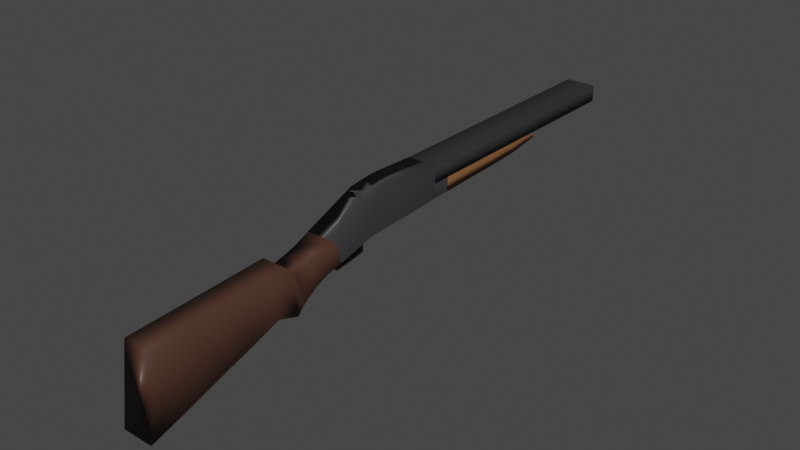 # Source: shotgun.blend  (saved by Blender 3.4.6; exported with 4.5.12 LTS)
import bpy
from mathutils import Matrix  # noqa: F401  (used for matrix-valued properties, if any)

bpy.ops.wm.read_factory_settings(use_empty=True)
scene = bpy.context.scene
scene.name = 'Scene'

# ---- collections
col_collection = bpy.data.collections.new('Collection'); scene.collection.children.link(col_collection)

# ---- materials (node trees are filled in below, after node groups)
mat_material = bpy.data.materials.new('Material')
mat_material.alpha_threshold = 0.0
mat_material.use_transparent_shadow = False
mat_material.roughness = 0.5
mat_material.line_color = (0.0, 0.0, 0.0, 1.0)
mat_material_001 = bpy.data.materials.new('Material.001')
mat_material_001.alpha_threshold = 0.0
mat_material_001.use_transparent_shadow = False
mat_material_001.roughness = 0.5
mat_material_001.line_color = (0.0, 0.0, 0.0, 1.0)
mat_material_004 = bpy.data.materials.new('Material.004')
mat_material_004.use_transparent_shadow = False
mat_material_003 = bpy.data.materials.new('Material.003')
mat_material_003.use_transparent_shadow = False

# ---- material node trees
mat_material.use_nodes = True; mat_material.node_tree.nodes.clear()
_N = mat_material.node_tree.nodes; _L = mat_material.node_tree.links
n0 = _N.new('ShaderNodeOutputMaterial'); n0.name = 'Material Output'; n0.location = (300, 300)
n1 = _N.new('ShaderNodeBsdfPrincipled'); n1.name = 'Principled BSDF'; n1.location = (10, 300)
n1.distribution = 'GGX'
n1.subsurface_method = 'RANDOM_WALK_SKIN'
n1.inputs[0].default_value = (0.04667, 0.04667, 0.04971, 1.0)
n1.inputs[3].default_value = 1.45
n1.inputs[27].default_value = (0.0, 0.0, 0.0, 1.0)
n1.inputs[28].default_value = 1.0
_L.new(n1.outputs[0], n0.inputs[0])
n0.is_active_output = True
mat_material_001.use_nodes = True; mat_material_001.node_tree.nodes.clear()
_N = mat_material_001.node_tree.nodes; _L = mat_material_001.node_tree.links
n0 = _N.new('ShaderNodeOutputMaterial'); n0.name = 'Material Output'; n0.location = (300, 300)
n1 = _N.new('ShaderNodeBsdfPrincipled'); n1.name = 'Principled BSDF'; n1.location = (10, 300)
n1.distribution = 'GGX'
n1.subsurface_method = 'RANDOM_WALK_SKIN'
n1.inputs[0].default_value = (0.07036, 0.03071, 0.01938, 1.0)
n1.inputs[3].default_value = 1.45
n1.inputs[27].default_value = (0.0, 0.0, 0.0, 1.0)
n1.inputs[28].default_value = 1.0
_L.new(n1.outputs[0], n0.inputs[0])
n0.is_active_output = True
mat_material_004.use_nodes = True; mat_material_004.node_tree.nodes.clear()
_N = mat_material_004.node_tree.nodes; _L = mat_material_004.node_tree.links
n0 = _N.new('ShaderNodeBsdfPrincipled'); n0.name = 'Principled BSDF'; n0.location = (10, 300)
n0.distribution = 'GGX'
n0.subsurface_method = 'RANDOM_WALK_SKIN'
n0.inputs[0].default_value = (0.02732, 0.02732, 0.02956, 1.0)
n0.inputs[3].default_value = 1.45
n0.inputs[27].default_value = (0.0, 0.0, 0.0, 1.0)
n0.inputs[28].default_value = 1.0
n1 = _N.new('ShaderNodeOutputMaterial'); n1.name = 'Material Output'; n1.location = (300, 300)
_L.new(n0.outputs[0], n1.inputs[0])
n1.is_active_output = True
mat_material_003.use_nodes = True; mat_material_003.node_tree.nodes.clear()
_N = mat_material_003.node_tree.nodes; _L = mat_material_003.node_tree.links
n0 = _N.new('ShaderNodeBsdfPrincipled'); n0.name = 'Principled BSDF'; n0.location = (10, 300)
n0.distribution = 'GGX'
n0.subsurface_method = 'RANDOM_WALK_SKIN'
n0.inputs[0].default_value = (0.1779, 0.07819, 0.02956, 1.0)
n0.inputs[3].default_value = 1.45
n0.inputs[27].default_value = (0.0, 0.0, 0.0, 1.0)
n0.inputs[28].default_value = 1.0
n1 = _N.new('ShaderNodeOutputMaterial'); n1.name = 'Material Output'; n1.location = (300, 300)
_L.new(n0.outputs[0], n1.inputs[0])
n1.is_active_output = True

# ---- world
world_world = bpy.data.worlds.new('World'); scene.world = world_world
world_world.use_nodes = True; world_world.node_tree.nodes.clear()
_N = world_world.node_tree.nodes; _L = world_world.node_tree.links
n0 = _N.new('ShaderNodeOutputWorld'); n0.name = 'World Output'; n0.location = (300, 300)
n1 = _N.new('ShaderNodeBackground'); n1.name = 'Background'; n1.location = (10, 300)
n1.inputs[0].default_value = (0.05088, 0.05088, 0.05088, 1.0)
_L.new(n1.outputs[0], n0.inputs[0])
n0.is_active_output = True
world_world.color = (0.05088, 0.05088, 0.05088)
world_world.use_sun_shadow = False
world_world.sun_shadow_jitter_overblur = 0.0

# ---- meshes
me_cube = bpy.data.meshes.new('Cube')
me_cube.from_pydata([(1.0, 0.01132, 0.4053), (1.0, 0.001471, 0.1972), (1.0, -0.8518, 0.2551), (1.0, -0.8105, 0.1109), (-1.0, 0.01127, 0.405), (-1.0, 0.001964, 0.1975), (-1.0, -0.8523, 0.2546), (-1.0, -0.8092, 0.1114), (-1.0, -0.5118, 0.1756), (1.0, -0.498, 0.3976), (-1.0, -0.4984, 0.3972), (1.0, -0.5124, 0.1754), (-1.0, -0.3622, 0.4132), (1.0, -0.3688, 0.1798), (-1.0, -0.3687, 0.1798), (1.0, -0.3619, 0.4136), (-1.0, -0.5798, 0.1686), (1.0, -0.5776, 0.3656), (-1.0, -0.578, 0.3651), (1.0, -0.5805, 0.1683), (1.0, 0.007469, 0.2942), (-1.0, -0.8308, 0.183), (1.0, -0.8311, 0.183), (-1.0, 0.007061, 0.2939), (1.0, -0.5052, 0.2865), (-1.0, -0.5051, 0.2864), (1.0, -0.3646, 0.2891), (-1.0, -0.3647, 0.2889), (-1.0, -0.5789, 0.2668), (1.0, -0.5791, 0.2669), (-1.0, -0.2821, 0.4163), (1.0, -0.2885, 0.1814), (-1.0, -0.2886, 0.1813), (1.0, -0.2819, 0.4166), (1.0, -0.2845, 0.2878), (-1.0, -0.2846, 0.2876), (-0.2627, -0.4983, 0.3973), (-0.26, -0.549, 0.3775), (0.1471, -0.4982, 0.3974), (0.157, -0.5489, 0.3776), (-0.2634, -0.6144, 0.4412), (-0.2607, -0.5906, 0.4218), (0.1463, -0.6143, 0.4412), (0.1563, -0.5905, 0.4219), (0.2859, -0.5803, 0.1684), (0.2845, -0.5568, 0.1755), (-0.1765, -0.5801, 0.1685), (-0.1812, -0.5567, 0.1755), (0.2849, -0.5666, 0.04152), (0.2835, -0.5502, 0.04801), (-0.1776, -0.5664, 0.04158), (-0.1822, -0.55, 0.04805), (0.285, -0.568, 0.05066), (-0.1775, -0.5678, 0.05057), (0.2775, -0.7682, 0.0193), (-0.1849, -0.7681, 0.01936), (0.2776, -0.7697, 0.02971), (-0.1848, -0.7695, 0.02963), (0.2781, -0.7577, 0.03095), (-0.1844, -0.7576, 0.03086), (0.2332, -0.7853, 0.1137), (-0.2293, -0.7851, 0.1136), (0.2336, -0.7733, 0.1149), (-0.2288, -0.7732, 0.1148), (0.976, 0.129, 0.1999), (-0.9709, 0.1287, 0.199), (0.9788, 0.1333, 0.2945), (-0.9675, 0.1345, 0.2946), (0.979, 0.005208, 0.1973), (0.977, 0.01121, 0.2943), (-0.9909, 0.01132, 0.294), (-0.9811, 0.005701, 0.1976)], [], [(17, 39, 37, 18, 6, 2), (22, 2, 6, 21), (35, 30, 4, 23), (16, 46, 44, 19, 3, 7), (29, 17, 2, 22), (23, 4, 0, 20), (26, 15, 9, 24), (14, 13, 11, 45, 47, 8), (28, 18, 10, 25), (15, 12, 10, 36, 38, 9), (33, 30, 12, 15), (32, 31, 13, 14), (34, 33, 15, 26), (25, 10, 12, 27), (21, 6, 18, 28), (24, 9, 17, 29), (8, 47, 46, 16), (9, 38, 39, 17), (11, 24, 29, 19), (7, 21, 28, 16), (8, 25, 27, 14), (31, 34, 26, 13), (16, 28, 25, 8), (13, 26, 24, 11), (69, 68, 64, 66), (19, 29, 22, 3), (32, 35, 23, 5), (3, 22, 21, 7), (14, 27, 35, 32), (1, 20, 34, 31), (20, 0, 33, 34), (5, 1, 31, 32), (0, 4, 30, 33), (27, 12, 30, 35), (43, 42, 40, 41), (37, 36, 10, 18), (39, 38, 42, 43), (38, 36, 40, 42), (37, 39, 43, 41), (36, 37, 41, 40), (44, 45, 11, 19), (46, 47, 51, 50, 53), (50, 51, 49, 48), (44, 46, 53, 52), (47, 45, 49, 51), (45, 44, 52, 48, 49), (53, 50, 55, 57, 59), (56, 57, 55, 54), (50, 48, 54, 55), (52, 53, 59, 58), (48, 52, 58, 56, 54), (59, 57, 61, 63), (62, 63, 61, 60), (57, 56, 60, 61), (58, 59, 63, 62), (56, 58, 62, 60), (65, 67, 66, 64), (71, 70, 67, 65), (68, 71, 65, 64), (70, 69, 66, 67), (23, 20, 69, 70), (1, 5, 71, 68), (5, 23, 70, 71), (20, 1, 68, 69)])
me_cube.polygons.foreach_set('use_smooth', [True] * 64)
_uv = me_cube.uv_layers.new(name='UVMap')
_uv.uv.foreach_set('vector', [0.625, 0.6777, 0.7304, 0.6777, 0.7825, 0.6777, 0.875, 0.6777, 0.875, 0.75, 0.625, 0.75, 0.5, 0.75, 0.625, 0.75, 0.625, 1.0, 0.5, 1.0, 0.5, 0.1715, 0.625, 0.1715, 0.625, 0.25, 0.5, 0.25, 0.125, 0.6777, 0.2279, 0.6777, 0.2857, 0.6777, 0.375, 0.6777, 0.375, 0.75, 0.125, 0.75, 0.5, 0.6777, 0.625, 0.6777, 0.625, 0.75, 0.5, 0.75, 0.5, 0.25, 0.625, 0.25, 0.625, 0.5, 0.5, 0.5, 0.5, 0.6, 0.625, 0.6, 0.625, 0.6567, 0.5, 0.6567, 0.125, 0.6, 0.375, 0.6, 0.375, 0.6567, 0.2856, 0.6567, 0.2273, 0.6567, 0.125, 0.6567, 0.5, 0.0723, 0.625, 0.0723, 0.625, 0.09328, 0.5, 0.09328, 0.625, 0.6, 0.875, 0.6, 0.875, 0.6567, 0.7828, 0.6567, 0.7316, 0.6567, 0.625, 0.6567, 0.625, 0.5785, 0.875, 0.5785, 0.875, 0.6, 0.625, 0.6, 0.125, 0.5785, 0.375, 0.5785, 0.375, 0.6, 0.125, 0.6, 0.5, 0.5785, 0.625, 0.5785, 0.625, 0.6, 0.5, 0.6, 0.5, 0.09328, 0.625, 0.09328, 0.625, 0.15, 0.5, 0.15, 0.5, 0.0, 0.625, 0.0, 0.625, 0.0723, 0.5, 0.0723, 0.5, 0.6567, 0.625, 0.6567, 0.625, 0.6777, 0.5, 0.6777, 0.125, 0.6567, 0.2273, 0.6567, 0.2279, 0.6777, 0.125, 0.6777, 0.625, 0.6567, 0.7316, 0.6567, 0.7304, 0.6777, 0.625, 0.6777, 0.375, 0.6567, 0.5, 0.6567, 0.5, 0.6777, 0.375, 0.6777, 0.375, 0.0, 0.5, 0.0, 0.5, 0.0723, 0.375, 0.0723, 0.375, 0.09328, 0.5, 0.09328, 0.5, 0.15, 0.375, 0.15, 0.375, 0.5785, 0.5, 0.5785, 0.5, 0.6, 0.375, 0.6, 0.375, 0.0723, 0.5, 0.0723, 0.5, 0.09328, 0.375, 0.09328, 0.375, 0.6, 0.5, 0.6, 0.5, 0.6567, 0.375, 0.6567, 0.5, 0.5, 0.375, 0.5, 0.375, 0.5, 0.5, 0.5, 0.375, 0.6777, 0.5, 0.6777, 0.5, 0.75, 0.375, 0.75, 0.375, 0.1715, 0.5, 0.1715, 0.5, 0.25, 0.375, 0.25, 0.375, 0.75, 0.5, 0.75, 0.5, 1.0, 0.375, 1.0, 0.375, 0.15, 0.5, 0.15, 0.5, 0.1715, 0.375, 0.1715, 0.375, 0.5, 0.5, 0.5, 0.5, 0.5785, 0.375, 0.5785, 0.5, 0.5, 0.625, 0.5, 0.625, 0.5785, 0.5, 0.5785, 0.125, 0.5, 0.375, 0.5, 0.375, 0.5785, 0.125, 0.5785, 0.625, 0.5, 0.875, 0.5, 0.875, 0.5785, 0.625, 0.5785, 0.5, 0.15, 0.625, 0.15, 0.625, 0.1715, 0.5, 0.1715, 0.7304, 0.6777, 0.7316, 0.6567, 0.7828, 0.6567, 0.7825, 0.6777, 0.7825, 0.6777, 0.7828, 0.6567, 0.875, 0.6567, 0.875, 0.6777, 0.7304, 0.6777, 0.7316, 0.6567, 0.7316, 0.6567, 0.7304, 0.6777, 0.7316, 0.6567, 0.7828, 0.6567, 0.7828, 0.6567, 0.7316, 0.6567, 0.7825, 0.6777, 0.7304, 0.6777, 0.7304, 0.6777, 0.7825, 0.6777, 0.7828, 0.6567, 0.7825, 0.6777, 0.7825, 0.6777, 0.7828, 0.6567, 0.2857, 0.6777, 0.2856, 0.6567, 0.375, 0.6567, 0.375, 0.6777, 0.2279, 0.6777, 0.2273, 0.6567, 0.2273, 0.6567, 0.2279, 0.6777, 0.2279, 0.6777, 0.2279, 0.6777, 0.2273, 0.6567, 0.2856, 0.6567, 0.2857, 0.6777, 0.2857, 0.6777, 0.2279, 0.6777, 0.2279, 0.6777, 0.2857, 0.6777, 0.2273, 0.6567, 0.2856, 0.6567, 0.2856, 0.6567, 0.2273, 0.6567, 0.2856, 0.6567, 0.2857, 0.6777, 0.2857, 0.6777, 0.2857, 0.6777, 0.2856, 0.6567, 0.2279, 0.6777, 0.2279, 0.6777, 0.2279, 0.6777, 0.2279, 0.6777, 0.2279, 0.6777, 0.2857, 0.6777, 0.2279, 0.6777, 0.2279, 0.6777, 0.2857, 0.6777, 0.2279, 0.6777, 0.2857, 0.6777, 0.2857, 0.6777, 0.2279, 0.6777, 0.2857, 0.6777, 0.2279, 0.6777, 0.2279, 0.6777, 0.2857, 0.6777, 0.2857, 0.6777, 0.2857, 0.6777, 0.2857, 0.6777, 0.2857, 0.6777, 0.2857, 0.6777, 0.2279, 0.6777, 0.2279, 0.6777, 0.2279, 0.6777, 0.2279, 0.6777, 0.2857, 0.6777, 0.2279, 0.6777, 0.2279, 0.6777, 0.2857, 0.6777, 0.2279, 0.6777, 0.2857, 0.6777, 0.2857, 0.6777, 0.2279, 0.6777, 0.2857, 0.6777, 0.2279, 0.6777, 0.2279, 0.6777, 0.2857, 0.6777, 0.2857, 0.6777, 0.2857, 0.6777, 0.2857, 0.6777, 0.2857, 0.6777, 0.375, 0.25, 0.5, 0.25, 0.5, 0.5, 0.375, 0.5, 0.375, 0.25, 0.5, 0.25, 0.5, 0.25, 0.375, 0.25, 0.375, 0.5, 0.125, 0.5, 0.125, 0.5, 0.375, 0.5, 0.5, 0.25, 0.5, 0.5, 0.5, 0.5, 0.5, 0.25, 0.5, 0.25, 0.5, 0.5, 0.5, 0.5, 0.5, 0.25, 0.375, 0.5, 0.125, 0.5, 0.125, 0.5, 0.375, 0.5, 0.375, 0.25, 0.5, 0.25, 0.5, 0.25, 0.375, 0.25, 0.5, 0.5, 0.375, 0.5, 0.375, 0.5, 0.5, 0.5])
me_cube.materials.append(mat_material)
me_cube.use_mirror_vertex_groups = False
me_cube.update()
me_cube_001 = bpy.data.meshes.new('Cube.001')
me_cube_001.from_pydata([(1.0, 1.002, 1.017), (1.0, 1.072, -0.111), (1.0, -1.159, 0.4818), (1.0, -1.276, -3.469), (-1.0, 1.002, 1.017), (-1.0, 1.072, -0.111), (-1.0, -1.159, 0.4818), (-1.0, -1.276, -3.469), (-1.0, 0.8821, -0.3087), (1.0, 0.8254, 0.6686), (-1.0, 0.8254, 0.6686), (1.0, 0.8821, -0.3087), (-1.0, 0.6133, -0.9672), (1.0, 0.5442, 0.3336), (-1.0, 0.5442, 0.3336), (1.0, 0.6133, -0.9672), (-1.0, 0.6769, 0.4684), (1.0, 0.7353, -0.593), (-1.0, 0.7353, -0.593), (1.0, 0.6769, 0.4684), (-1.0, 0.4806, -1.529), (1.0, 0.4154, 0.8427), (-1.0, 0.4154, 0.8427), (1.0, 0.4806, -1.529), (-1.0, 0.4873, 0.5049), (1.0, 0.5408, -1.22), (-1.0, 0.5408, -1.22), (1.0, 0.4873, 0.5049), (-1.0, -0.3975, -2.143), (1.0, -0.3717, 0.6623), (-1.0, -0.3717, 0.6623), (1.0, -0.3975, -2.143), (-1.0, -0.841, -2.831), (1.0, -0.7652, 0.5721), (-1.0, -0.7652, 0.5721), (1.0, -0.841, -2.831), (-1.0, 0.2196, 0.7978), (1.0, 0.2357, -1.16), (-1.0, 0.2357, -1.16), (1.0, 0.2196, 0.7978), (-1.0, -0.07868, -1.667), (1.0, -0.07602, 0.7301), (-1.0, -0.07602, 0.7301), (1.0, -0.07868, -1.667)], [], [(33, 34, 6, 2), (3, 2, 6, 7), (8, 10, 4, 5), (32, 35, 3, 7), (35, 33, 2, 3), (5, 4, 0, 1), (1, 0, 9, 11), (5, 1, 11, 8), (18, 16, 10, 8), (0, 4, 10, 9), (26, 24, 14, 12), (17, 19, 13, 15), (18, 17, 15, 12), (19, 16, 14, 13), (9, 10, 16, 19), (8, 11, 17, 18), (11, 9, 19, 17), (12, 14, 16, 18), (38, 36, 22, 20), (25, 27, 21, 23), (26, 25, 23, 20), (27, 24, 22, 21), (13, 14, 24, 27), (12, 15, 25, 26), (15, 13, 27, 25), (20, 22, 24, 26), (32, 34, 30, 28), (43, 41, 29, 31), (40, 43, 31, 28), (41, 42, 30, 29), (7, 6, 34, 32), (31, 29, 33, 35), (28, 31, 35, 32), (29, 30, 34, 33), (21, 22, 36, 39), (20, 23, 37, 38), (23, 21, 39, 37), (40, 42, 36, 38), (28, 30, 42, 40), (39, 36, 42, 41), (38, 37, 43, 40), (37, 39, 41, 43)])
me_cube_001.polygons.foreach_set('use_smooth', [True] * 42)
_uv = me_cube_001.uv_layers.new(name='UVMap')
_uv.uv.foreach_set('vector', [0.625, 0.7061, 0.875, 0.7061, 0.875, 0.75, 0.625, 0.75, 0.375, 0.75, 0.625, 0.75, 0.625, 1.0, 0.375, 1.0, 0.375, 0.2271, 0.625, 0.2271, 0.625, 0.25, 0.375, 0.25, 0.125, 0.7061, 0.375, 0.7061, 0.375, 0.75, 0.125, 0.75, 0.375, 0.7061, 0.625, 0.7061, 0.625, 0.75, 0.375, 0.75, 0.375, 0.25, 0.625, 0.25, 0.625, 0.5, 0.375, 0.5, 0.375, 0.5, 0.625, 0.5, 0.625, 0.5229, 0.375, 0.5229, 0.125, 0.5, 0.375, 0.5, 0.375, 0.5229, 0.125, 0.5229, 0.375, 0.2098, 0.625, 0.2098, 0.625, 0.2271, 0.375, 0.2271, 0.625, 0.5, 0.875, 0.5, 0.875, 0.5229, 0.625, 0.5229, 0.375, 0.1841, 0.625, 0.1841, 0.625, 0.1925, 0.375, 0.1925, 0.375, 0.5402, 0.625, 0.5402, 0.625, 0.5575, 0.375, 0.5575, 0.125, 0.5402, 0.375, 0.5402, 0.375, 0.5575, 0.125, 0.5575, 0.625, 0.5402, 0.875, 0.5402, 0.875, 0.5575, 0.625, 0.5575, 0.625, 0.5229, 0.875, 0.5229, 0.875, 0.5402, 0.625, 0.5402, 0.125, 0.5229, 0.375, 0.5229, 0.375, 0.5402, 0.125, 0.5402, 0.375, 0.5229, 0.625, 0.5229, 0.625, 0.5402, 0.375, 0.5402, 0.375, 0.1925, 0.625, 0.1925, 0.625, 0.2098, 0.375, 0.2098, 0.375, 0.1538, 0.625, 0.1538, 0.625, 0.1756, 0.375, 0.1756, 0.375, 0.5659, 0.625, 0.5659, 0.625, 0.5744, 0.375, 0.5744, 0.125, 0.5659, 0.375, 0.5659, 0.375, 0.5744, 0.125, 0.5744, 0.625, 0.5659, 0.875, 0.5659, 0.875, 0.5744, 0.625, 0.5744, 0.625, 0.5575, 0.875, 0.5575, 0.875, 0.5659, 0.625, 0.5659, 0.125, 0.5575, 0.375, 0.5575, 0.375, 0.5659, 0.125, 0.5659, 0.375, 0.5575, 0.625, 0.5575, 0.625, 0.5659, 0.375, 0.5659, 0.375, 0.1756, 0.625, 0.1756, 0.625, 0.1841, 0.375, 0.1841, 0.375, 0.04391, 0.625, 0.04391, 0.625, 0.08782, 0.375, 0.08782, 0.375, 0.6292, 0.625, 0.6292, 0.625, 0.6622, 0.375, 0.6622, 0.125, 0.6292, 0.375, 0.6292, 0.375, 0.6622, 0.125, 0.6622, 0.625, 0.6292, 0.875, 0.6292, 0.875, 0.6622, 0.625, 0.6622, 0.375, 0.0, 0.625, 0.0, 0.625, 0.04391, 0.375, 0.04391, 0.375, 0.6622, 0.625, 0.6622, 0.625, 0.7061, 0.375, 0.7061, 0.125, 0.6622, 0.375, 0.6622, 0.375, 0.7061, 0.125, 0.7061, 0.625, 0.6622, 0.875, 0.6622, 0.875, 0.7061, 0.625, 0.7061, 0.625, 0.5744, 0.875, 0.5744, 0.875, 0.5962, 0.625, 0.5962, 0.125, 0.5744, 0.375, 0.5744, 0.375, 0.5962, 0.125, 0.5962, 0.375, 0.5744, 0.625, 0.5744, 0.625, 0.5962, 0.375, 0.5962, 0.375, 0.1208, 0.625, 0.1208, 0.625, 0.1538, 0.375, 0.1538, 0.375, 0.08782, 0.625, 0.08782, 0.625, 0.1208, 0.375, 0.1208, 0.625, 0.5962, 0.875, 0.5962, 0.875, 0.6292, 0.625, 0.6292, 0.125, 0.5962, 0.375, 0.5962, 0.375, 0.6292, 0.125, 0.6292, 0.375, 0.5962, 0.625, 0.5962, 0.625, 0.6292, 0.375, 0.6292])
me_cube_001.materials.append(mat_material_001)
me_cube_001.use_mirror_vertex_groups = False
me_cube_001.update()
me_cube_003 = bpy.data.meshes.new('Cube.003')
me_cube_003.from_pydata([(-1.0, -1.0, -1.0), (-1.0, -1.0, 1.0), (-1.0, 0.9976, -0.944), (-1.0, 1.0, 1.0), (1.0, -1.0, -1.0), (1.0, -1.0, 1.0), (1.0, 0.9973, -0.9419), (1.0, 1.0, 1.0), (-1.0, -1.01, -0.05806), (-1.0, 0.9988, 0.028), (1.0, 0.9986, 0.02903), (1.0, -0.9973, -0.05806)], [], [(8, 1, 3, 9), (9, 3, 7, 10), (10, 7, 5, 11), (11, 5, 1, 8), (2, 6, 4, 0), (7, 3, 1, 5), (4, 11, 8, 0), (6, 10, 11, 4), (2, 9, 10, 6), (0, 8, 9, 2)])
me_cube_003.polygons.foreach_set('use_smooth', [True] * 10)
_uv = me_cube_003.uv_layers.new(name='UVMap')
_uv.uv.foreach_set('vector', [0.5, 0.0, 0.625, 0.0, 0.625, 0.25, 0.5, 0.25, 0.5, 0.25, 0.625, 0.25, 0.625, 0.5, 0.5, 0.5, 0.5, 0.5, 0.625, 0.5, 0.625, 0.75, 0.5, 0.75, 0.5, 0.75, 0.625, 0.75, 0.625, 1.0, 0.5, 1.0, 0.125, 0.5, 0.375, 0.5, 0.375, 0.75, 0.125, 0.75, 0.625, 0.5, 0.875, 0.5, 0.875, 0.75, 0.625, 0.75, 0.375, 0.75, 0.5, 0.75, 0.5, 1.0, 0.375, 1.0, 0.375, 0.5, 0.5, 0.5, 0.5, 0.75, 0.375, 0.75, 0.375, 0.25, 0.5, 0.25, 0.5, 0.5, 0.375, 0.5, 0.375, 0.0, 0.5, 0.0, 0.5, 0.25, 0.375, 0.25])
me_cube_003.materials.append(mat_material_004)
me_cube_003.update()
me_cube_004 = bpy.data.meshes.new('Cube.004')
me_cube_004.from_pydata([(-1.0, -1.0, -1.0), (-1.0, -1.049, -0.3597), (-1.0, 0.9932, -1.013), (-1.0, 1.003, 0.7043), (1.0, -1.0, -1.0), (1.0, -1.048, -0.3704), (1.0, 0.9932, -0.9866), (1.0, 1.003, 0.6909), (-1.0, -0.003403, -1.007), (-1.0, -0.02516, 0.4511), (1.0, -0.003403, -0.9933), (1.0, -0.0252, 0.4437), (-1.0, 0.4903, 0.5557), (1.0, 0.4949, -0.9899), (-1.0, 0.4949, -1.01), (1.0, 0.4897, 0.5359), (-1.0, -0.5017, -1.003), (1.0, -0.5207, 0.2277), (-1.0, -0.5189, 0.2228), (1.0, -0.5017, -0.9966)], [], [(14, 12, 3, 2), (2, 3, 7, 6), (19, 17, 5, 4), (4, 5, 1, 0), (16, 19, 4, 0), (17, 18, 1, 5), (15, 12, 9, 11), (14, 13, 10, 8), (13, 15, 11, 10), (16, 18, 9, 8), (6, 7, 15, 13), (2, 6, 13, 14), (7, 3, 12, 15), (8, 9, 12, 14), (0, 1, 18, 16), (11, 9, 18, 17), (8, 10, 19, 16), (10, 11, 17, 19)])
me_cube_004.polygons.foreach_set('use_smooth', [True] * 18)
_uv = me_cube_004.uv_layers.new(name='UVMap')
_uv.uv.foreach_set('vector', [0.375, 0.1875, 0.625, 0.1875, 0.625, 0.25, 0.375, 0.25, 0.375, 0.25, 0.625, 0.25, 0.625, 0.5, 0.375, 0.5, 0.375, 0.6875, 0.625, 0.6875, 0.625, 0.75, 0.375, 0.75, 0.375, 0.75, 0.625, 0.75, 0.625, 1.0, 0.375, 1.0, 0.125, 0.6875, 0.375, 0.6875, 0.375, 0.75, 0.125, 0.75, 0.625, 0.6875, 0.875, 0.6875, 0.875, 0.75, 0.625, 0.75, 0.625, 0.5625, 0.875, 0.5625, 0.875, 0.625, 0.625, 0.625, 0.125, 0.5625, 0.375, 0.5625, 0.375, 0.625, 0.125, 0.625, 0.375, 0.5625, 0.625, 0.5625, 0.625, 0.625, 0.375, 0.625, 0.375, 0.0625, 0.625, 0.0625, 0.625, 0.125, 0.375, 0.125, 0.375, 0.5, 0.625, 0.5, 0.625, 0.5625, 0.375, 0.5625, 0.125, 0.5, 0.375, 0.5, 0.375, 0.5625, 0.125, 0.5625, 0.625, 0.5, 0.875, 0.5, 0.875, 0.5625, 0.625, 0.5625, 0.375, 0.125, 0.625, 0.125, 0.625, 0.1875, 0.375, 0.1875, 0.375, 0.0, 0.625, 0.0, 0.625, 0.0625, 0.375, 0.0625, 0.625, 0.625, 0.875, 0.625, 0.875, 0.6875, 0.625, 0.6875, 0.125, 0.625, 0.375, 0.625, 0.375, 0.6875, 0.125, 0.6875, 0.375, 0.625, 0.625, 0.625, 0.625, 0.6875, 0.375, 0.6875])
me_cube_004.materials.append(mat_material_003)
me_cube_004.update()

# ---- objects
ob_cube = bpy.data.objects.new('Cube', me_cube)
ob_cube_001 = bpy.data.objects.new('Cube.001', me_cube_001)
ob_cube_002 = bpy.data.objects.new('Cube.002', me_cube_003)
ob_cube_003 = bpy.data.objects.new('Cube.003', me_cube_004)

# ---- transforms, parenting, visibility, modifiers, constraints
ob_cube.location = (0.0, 0.1175, -0.03692)
ob_cube.scale = (0.119, 1.164, 1.164)
ob_cube.lock_rotations_4d = False
ob_cube.empty_display_type = 'ARROWS'
ob_cube.lineart.crease_threshold = 0.0
ob_cube_001.location = (0.0, -1.547, 0.1095)
ob_cube_001.scale = (0.119, 0.6717, 0.1458)
ob_cube_001.lock_rotations_4d = False
ob_cube_001.empty_display_type = 'ARROWS'
ob_cube_001.lineart.crease_threshold = 0.0
ob_cube_002.location = (0.0, 1.156, 0.3724)
ob_cube_002.scale = (0.119, -1.029, -0.06572)
ob_cube_003.location = (0.0, 0.7883, 0.2407)
ob_cube_003.scale = (0.119, -0.5192, -0.06572)

# ---- collection membership
col_collection.objects.link(ob_cube)
col_collection.objects.link(ob_cube_001)
col_collection.objects.link(ob_cube_002)
col_collection.objects.link(ob_cube_003)

# ---- scene / render settings (as saved in the file)
scene.frame_start = 1; scene.frame_end = 250; scene.frame_set(1)
scene.render.engine = 'BLENDER_EEVEE_NEXT'
scene.cycles.sampling_pattern = 'TABULATED_SOBOL'
scene.cycles.use_light_tree = False
scene.view_settings.view_transform = 'Filmic'
bpy.context.view_layer.update()

# ---- added for rendering (the .blend has no active camera and no usable light): camera, sun
cam_auto = bpy.data.cameras.new('AutoCamera')
cam_auto.lens = 50.0
cam_auto.sensor_width = 36.0
cam_auto.clip_end = 1000.0
ob_auto_camera = bpy.data.objects.new('AutoCamera', cam_auto)
scene.collection.objects.link(ob_auto_camera)
ob_auto_camera.location = (4.33689, -5.30883, 3.50988)
ob_auto_camera.rotation_euler = (1.09748, -7.21219e-08, 0.694738)
scene.camera = ob_auto_camera
light_auto_sun = bpy.data.lights.new('AutoSun', 'SUN')
light_auto_sun.energy = 3.0
light_auto_sun.angle = 0.0523599
ob_auto_sun = bpy.data.objects.new('AutoSun', light_auto_sun)
scene.collection.objects.link(ob_auto_sun)
ob_auto_sun.rotation_euler = (0.872665, 0.174533, 0.523599)
bpy.context.view_layer.update()
